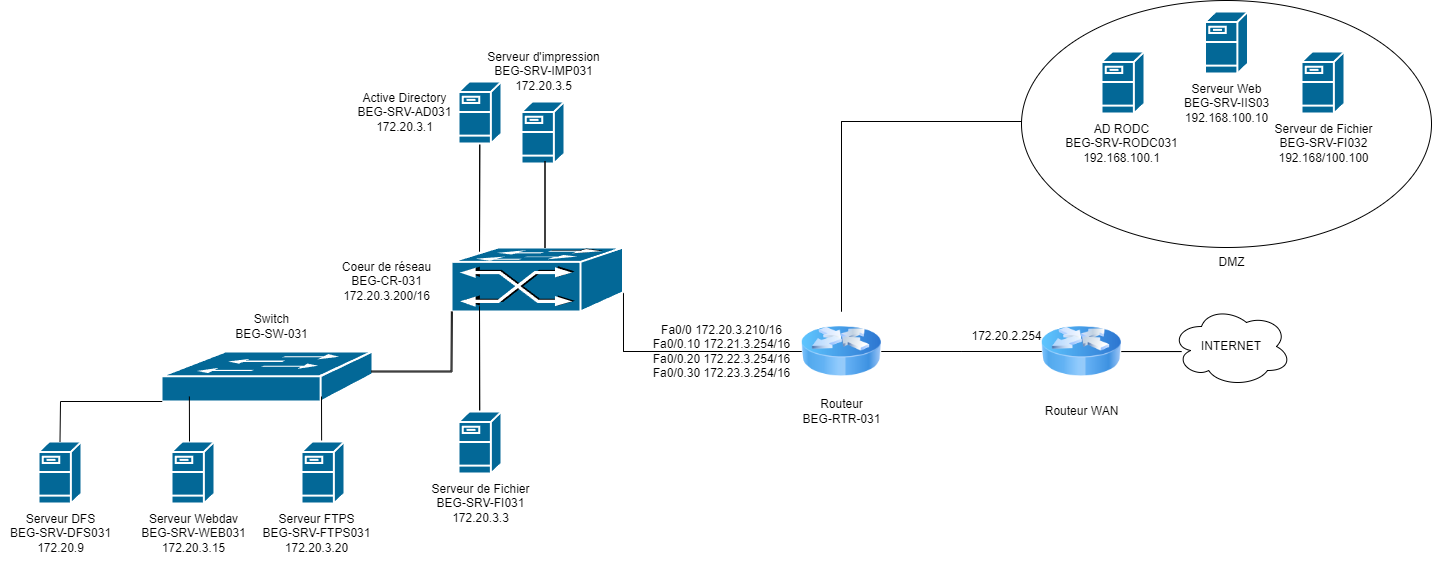

The diagram above was exported from draw.io. Its source (the exported page's mxGraphModel, read from the mxfile embedded in the PNG):
<mxGraphModel dx="2501" dy="844" grid="1" gridSize="10" guides="1" tooltips="1" connect="1" arrows="1" fold="1" page="1" pageScale="1" pageWidth="827" pageHeight="1169" math="0" shadow="0">
  <root>
    <mxCell id="0" />
    <mxCell id="1" parent="0" />
    <mxCell id="4PfNnLYi-IRfPQ2lpb9h-25" value="" style="ellipse;whiteSpace=wrap;html=1;" parent="1" vertex="1">
      <mxGeometry x="540" y="59" width="410" height="247" as="geometry" />
    </mxCell>
    <mxCell id="Nlvxcbe8mYd1qF38t6jr-2" value="" style="shape=mxgraph.cisco.switches.workgroup_switch;sketch=0;html=1;pointerEvents=1;dashed=0;fillColor=#036897;strokeColor=#ffffff;strokeWidth=2;verticalLabelPosition=bottom;verticalAlign=top;align=center;outlineConnect=0;" parent="1" vertex="1">
      <mxGeometry x="-320" y="410" width="211" height="50" as="geometry" />
    </mxCell>
    <mxCell id="4PfNnLYi-IRfPQ2lpb9h-1" style="edgeStyle=orthogonalEdgeStyle;shape=link;rounded=0;orthogonalLoop=1;jettySize=auto;html=1;exitX=0.895;exitY=0.82;exitDx=0;exitDy=0;exitPerimeter=0;width=0;entryX=0;entryY=0.5;entryDx=0;entryDy=0;" parent="1" target="4PfNnLYi-IRfPQ2lpb9h-2" edge="1">
      <mxGeometry relative="1" as="geometry">
        <mxPoint x="220" y="410" as="targetPoint" />
        <mxPoint x="141.99250000000006" y="350" as="sourcePoint" />
        <Array as="points">
          <mxPoint x="142" y="410" />
        </Array>
      </mxGeometry>
    </mxCell>
    <mxCell id="Nlvxcbe8mYd1qF38t6jr-7" value="" style="shape=mxgraph.cisco.switches.atm_fast_gigabit_etherswitch;sketch=0;html=1;pointerEvents=1;dashed=0;fillColor=#036897;strokeColor=#ffffff;strokeWidth=2;verticalLabelPosition=bottom;verticalAlign=top;align=center;outlineConnect=0;" parent="1" vertex="1">
      <mxGeometry x="-30" y="306" width="171.5" height="64" as="geometry" />
    </mxCell>
    <mxCell id="Nlvxcbe8mYd1qF38t6jr-8" value="Coeur de réseau&lt;br&gt;BEG-CR-031&lt;br&gt;172.20.3.200/16" style="text;html=1;align=center;verticalAlign=middle;resizable=0;points=[];autosize=1;strokeColor=none;fillColor=none;" parent="1" vertex="1">
      <mxGeometry x="-150" y="310" width="110" height="60" as="geometry" />
    </mxCell>
    <mxCell id="Nlvxcbe8mYd1qF38t6jr-12" value="Switch&lt;br&gt;BEG-SW-031" style="text;html=1;align=center;verticalAlign=middle;resizable=0;points=[];autosize=1;strokeColor=none;fillColor=none;" parent="1" vertex="1">
      <mxGeometry x="-260" y="365" width="100" height="40" as="geometry" />
    </mxCell>
    <mxCell id="Nlvxcbe8mYd1qF38t6jr-13" style="edgeStyle=none;shape=link;rounded=0;orthogonalLoop=1;jettySize=auto;html=1;width=-1;" parent="1" edge="1">
      <mxGeometry relative="1" as="geometry">
        <mxPoint x="-110" y="430" as="targetPoint" />
        <Array as="points">
          <mxPoint x="-30" y="430" />
        </Array>
        <mxPoint x="-29.647058823529505" y="370" as="sourcePoint" />
      </mxGeometry>
    </mxCell>
    <mxCell id="4PfNnLYi-IRfPQ2lpb9h-8" style="edgeStyle=orthogonalEdgeStyle;shape=link;rounded=0;orthogonalLoop=1;jettySize=auto;html=1;exitX=1;exitY=0.5;exitDx=0;exitDy=0;entryX=0;entryY=0.5;entryDx=0;entryDy=0;width=0;" parent="1" source="4PfNnLYi-IRfPQ2lpb9h-2" target="4PfNnLYi-IRfPQ2lpb9h-7" edge="1">
      <mxGeometry relative="1" as="geometry">
        <Array as="points">
          <mxPoint x="480" y="410" />
          <mxPoint x="480" y="410" />
        </Array>
      </mxGeometry>
    </mxCell>
    <mxCell id="4PfNnLYi-IRfPQ2lpb9h-2" value="" style="image;html=1;image=img/lib/clip_art/networking/Router_Icon_128x128.png" parent="1" vertex="1">
      <mxGeometry x="320" y="370" width="80" height="80" as="geometry" />
    </mxCell>
    <mxCell id="4PfNnLYi-IRfPQ2lpb9h-5" value="Routeur&lt;br&gt;BEG-RTR-031" style="text;html=1;align=center;verticalAlign=middle;resizable=0;points=[];autosize=1;strokeColor=none;fillColor=none;" parent="1" vertex="1">
      <mxGeometry x="310" y="450" width="100" height="40" as="geometry" />
    </mxCell>
    <mxCell id="4PfNnLYi-IRfPQ2lpb9h-6" value="Fa0/0 172.20.3.210/16&lt;br&gt;Fa0/0.10 172.21.3.254/16&lt;br&gt;Fa0/0.20 172.22.3.254/16&lt;br&gt;Fa0/0.30 172.23.3.254/16" style="text;html=1;align=center;verticalAlign=middle;resizable=0;points=[];autosize=1;strokeColor=none;fillColor=none;" parent="1" vertex="1">
      <mxGeometry x="160" y="375" width="160" height="70" as="geometry" />
    </mxCell>
    <mxCell id="4PfNnLYi-IRfPQ2lpb9h-7" value="" style="image;html=1;image=img/lib/clip_art/networking/Router_Icon_128x128.png" parent="1" vertex="1">
      <mxGeometry x="560" y="370" width="80" height="80" as="geometry" />
    </mxCell>
    <mxCell id="4PfNnLYi-IRfPQ2lpb9h-9" value="Routeur WAN" style="text;html=1;align=center;verticalAlign=middle;resizable=0;points=[];autosize=1;strokeColor=none;fillColor=none;" parent="1" vertex="1">
      <mxGeometry x="550" y="455" width="100" height="30" as="geometry" />
    </mxCell>
    <mxCell id="4PfNnLYi-IRfPQ2lpb9h-10" value="172.20.2.254" style="text;html=1;align=center;verticalAlign=middle;resizable=0;points=[];autosize=1;strokeColor=none;fillColor=none;" parent="1" vertex="1">
      <mxGeometry x="480" y="380" width="90" height="30" as="geometry" />
    </mxCell>
    <mxCell id="4PfNnLYi-IRfPQ2lpb9h-11" value="INTERNET" style="ellipse;shape=cloud;whiteSpace=wrap;html=1;" parent="1" vertex="1">
      <mxGeometry x="690" y="365" width="120" height="80" as="geometry" />
    </mxCell>
    <mxCell id="4PfNnLYi-IRfPQ2lpb9h-12" style="edgeStyle=orthogonalEdgeStyle;shape=link;rounded=0;orthogonalLoop=1;jettySize=auto;html=1;entryX=0.083;entryY=0.563;entryDx=0;entryDy=0;entryPerimeter=0;width=0;" parent="1" source="4PfNnLYi-IRfPQ2lpb9h-7" target="4PfNnLYi-IRfPQ2lpb9h-11" edge="1">
      <mxGeometry relative="1" as="geometry" />
    </mxCell>
    <mxCell id="4PfNnLYi-IRfPQ2lpb9h-13" value="" style="endArrow=none;html=1;rounded=0;shape=link;exitX=0.15;exitY=0.1;exitDx=0;exitDy=0;exitPerimeter=0;width=0;" parent="1" edge="1">
      <mxGeometry width="50" height="50" relative="1" as="geometry">
        <mxPoint x="-1.9950000000000911" y="310.0000000000001" as="sourcePoint" />
        <mxPoint x="-1.7200000000000002" y="197.6" as="targetPoint" />
      </mxGeometry>
    </mxCell>
    <mxCell id="4PfNnLYi-IRfPQ2lpb9h-14" value="" style="shape=mxgraph.cisco.servers.fileserver;sketch=0;html=1;pointerEvents=1;dashed=0;fillColor=#036897;strokeColor=#ffffff;strokeWidth=2;verticalLabelPosition=bottom;verticalAlign=top;align=center;outlineConnect=0;" parent="1" vertex="1">
      <mxGeometry x="-23" y="140" width="43" height="62" as="geometry" />
    </mxCell>
    <mxCell id="4PfNnLYi-IRfPQ2lpb9h-15" value="Active Directory&lt;br&gt;BEG-SRV-AD031&lt;br&gt;172.20.3.1" style="text;html=1;align=center;verticalAlign=middle;resizable=0;points=[];autosize=1;strokeColor=none;fillColor=none;" parent="1" vertex="1">
      <mxGeometry x="-137" y="141" width="120" height="60" as="geometry" />
    </mxCell>
    <mxCell id="4PfNnLYi-IRfPQ2lpb9h-17" value="" style="endArrow=none;html=1;rounded=0;shape=link;width=0;" parent="1" edge="1">
      <mxGeometry width="50" height="50" relative="1" as="geometry">
        <mxPoint x="-1.8100000000000023" y="475" as="sourcePoint" />
        <mxPoint x="-2.0036619718310362" y="365" as="targetPoint" />
      </mxGeometry>
    </mxCell>
    <mxCell id="4PfNnLYi-IRfPQ2lpb9h-18" value="" style="shape=mxgraph.cisco.servers.fileserver;sketch=0;html=1;pointerEvents=1;dashed=0;fillColor=#036897;strokeColor=#ffffff;strokeWidth=2;verticalLabelPosition=bottom;verticalAlign=top;align=center;outlineConnect=0;" parent="1" vertex="1">
      <mxGeometry x="-23" y="470" width="43" height="62" as="geometry" />
    </mxCell>
    <mxCell id="4PfNnLYi-IRfPQ2lpb9h-19" value="" style="shape=mxgraph.cisco.servers.fileserver;sketch=0;html=1;pointerEvents=1;dashed=0;fillColor=#036897;strokeColor=#ffffff;strokeWidth=2;verticalLabelPosition=bottom;verticalAlign=top;align=center;outlineConnect=0;" parent="1" vertex="1">
      <mxGeometry x="-443" y="500" width="43" height="62" as="geometry" />
    </mxCell>
    <mxCell id="4PfNnLYi-IRfPQ2lpb9h-20" value="" style="shape=mxgraph.cisco.servers.fileserver;sketch=0;html=1;pointerEvents=1;dashed=0;fillColor=#036897;strokeColor=#ffffff;strokeWidth=2;verticalLabelPosition=bottom;verticalAlign=top;align=center;outlineConnect=0;" parent="1" vertex="1">
      <mxGeometry x="723.5" y="70" width="43" height="62" as="geometry" />
    </mxCell>
    <mxCell id="4PfNnLYi-IRfPQ2lpb9h-21" value="" style="shape=mxgraph.cisco.servers.fileserver;sketch=0;html=1;pointerEvents=1;dashed=0;fillColor=#036897;strokeColor=#ffffff;strokeWidth=2;verticalLabelPosition=bottom;verticalAlign=top;align=center;outlineConnect=0;" parent="1" vertex="1">
      <mxGeometry x="40" y="160" width="43" height="62" as="geometry" />
    </mxCell>
    <mxCell id="4PfNnLYi-IRfPQ2lpb9h-22" value="" style="shape=mxgraph.cisco.servers.fileserver;sketch=0;html=1;pointerEvents=1;dashed=0;fillColor=#036897;strokeColor=#ffffff;strokeWidth=2;verticalLabelPosition=bottom;verticalAlign=top;align=center;outlineConnect=0;" parent="1" vertex="1">
      <mxGeometry x="620" y="110" width="43" height="62" as="geometry" />
    </mxCell>
    <mxCell id="4PfNnLYi-IRfPQ2lpb9h-23" value="Serveur de Fichier&lt;br&gt;BEG-SRV-FI031&lt;br&gt;172.20.3.3" style="text;html=1;align=center;verticalAlign=middle;resizable=0;points=[];autosize=1;strokeColor=none;fillColor=none;" parent="1" vertex="1">
      <mxGeometry x="-61.5" y="532" width="120" height="60" as="geometry" />
    </mxCell>
    <mxCell id="4PfNnLYi-IRfPQ2lpb9h-24" value="" style="endArrow=none;html=1;rounded=0;shape=link;exitX=0.5;exitY=0;exitDx=0;exitDy=0;width=0;" parent="1" source="4PfNnLYi-IRfPQ2lpb9h-2" edge="1">
      <mxGeometry width="50" height="50" relative="1" as="geometry">
        <mxPoint x="350" y="306" as="sourcePoint" />
        <mxPoint x="540" y="180" as="targetPoint" />
        <Array as="points">
          <mxPoint x="360" y="180" />
        </Array>
      </mxGeometry>
    </mxCell>
    <mxCell id="4PfNnLYi-IRfPQ2lpb9h-26" value="DMZ" style="text;html=1;align=center;verticalAlign=middle;resizable=0;points=[];autosize=1;strokeColor=none;fillColor=none;" parent="1" vertex="1">
      <mxGeometry x="725" y="306" width="50" height="30" as="geometry" />
    </mxCell>
    <mxCell id="4PfNnLYi-IRfPQ2lpb9h-27" value="" style="shape=mxgraph.cisco.servers.fileserver;sketch=0;html=1;pointerEvents=1;dashed=0;fillColor=#036897;strokeColor=#ffffff;strokeWidth=2;verticalLabelPosition=bottom;verticalAlign=top;align=center;outlineConnect=0;" parent="1" vertex="1">
      <mxGeometry x="820" y="110" width="43" height="62" as="geometry" />
    </mxCell>
    <mxCell id="4PfNnLYi-IRfPQ2lpb9h-28" value="AD RODC&lt;br&gt;BEG-SRV-RODC031&lt;br&gt;192.168.100.1" style="text;html=1;align=center;verticalAlign=middle;resizable=0;points=[];autosize=1;strokeColor=none;fillColor=none;" parent="1" vertex="1">
      <mxGeometry x="570" y="172" width="140" height="60" as="geometry" />
    </mxCell>
    <mxCell id="4PfNnLYi-IRfPQ2lpb9h-29" value="Serveur de Fichier&lt;br&gt;BEG-SRV-FI032&lt;br&gt;192.168/100.100" style="text;html=1;align=center;verticalAlign=middle;resizable=0;points=[];autosize=1;strokeColor=none;fillColor=none;" parent="1" vertex="1">
      <mxGeometry x="781.5" y="172" width="120" height="60" as="geometry" />
    </mxCell>
    <mxCell id="4PfNnLYi-IRfPQ2lpb9h-30" value="" style="endArrow=none;html=1;rounded=0;shape=link;exitX=0.5;exitY=0;exitDx=0;exitDy=0;exitPerimeter=0;width=0;" parent="1" edge="1">
      <mxGeometry width="50" height="50" relative="1" as="geometry">
        <mxPoint x="63.5" y="306" as="sourcePoint" />
        <mxPoint x="63.5" y="220" as="targetPoint" />
      </mxGeometry>
    </mxCell>
    <mxCell id="4PfNnLYi-IRfPQ2lpb9h-31" style="edgeStyle=orthogonalEdgeStyle;shape=link;rounded=0;orthogonalLoop=1;jettySize=auto;html=1;exitX=0.5;exitY=1;exitDx=0;exitDy=0;exitPerimeter=0;" parent="1" source="4PfNnLYi-IRfPQ2lpb9h-21" target="4PfNnLYi-IRfPQ2lpb9h-21" edge="1">
      <mxGeometry relative="1" as="geometry" />
    </mxCell>
    <mxCell id="4PfNnLYi-IRfPQ2lpb9h-32" value="Serveur d'impression&lt;br&gt;BEG-SRV-IMP031&lt;br&gt;172.20.3.5" style="text;html=1;align=center;verticalAlign=middle;resizable=0;points=[];autosize=1;strokeColor=none;fillColor=none;" parent="1" vertex="1">
      <mxGeometry x="-8.5" y="100" width="140" height="60" as="geometry" />
    </mxCell>
    <mxCell id="SCgu_pqRh1og6teQB4Xj-1" value="Serveur Web&lt;div&gt;BEG-SRV-IIS03&lt;/div&gt;&lt;div&gt;192.168.100.10&lt;/div&gt;" style="text;html=1;align=center;verticalAlign=middle;resizable=0;points=[];autosize=1;strokeColor=none;fillColor=none;" parent="1" vertex="1">
      <mxGeometry x="690" y="132" width="110" height="60" as="geometry" />
    </mxCell>
    <mxCell id="P3qBnrUrLN_-HH0lDvxL-1" value="" style="endArrow=none;html=1;rounded=0;entryX=0;entryY=0.98;entryDx=0;entryDy=0;entryPerimeter=0;exitX=0.5;exitY=0;exitDx=0;exitDy=0;exitPerimeter=0;" parent="1" source="4PfNnLYi-IRfPQ2lpb9h-19" edge="1">
      <mxGeometry width="50" height="50" relative="1" as="geometry">
        <mxPoint x="-319" y="510" as="sourcePoint" />
        <mxPoint x="-319.25" y="460" as="targetPoint" />
        <Array as="points">
          <mxPoint x="-421" y="460" />
        </Array>
      </mxGeometry>
    </mxCell>
    <mxCell id="P3qBnrUrLN_-HH0lDvxL-3" value="" style="shape=mxgraph.cisco.servers.fileserver;sketch=0;html=1;pointerEvents=1;dashed=0;fillColor=#036897;strokeColor=#ffffff;strokeWidth=2;verticalLabelPosition=bottom;verticalAlign=top;align=center;outlineConnect=0;" parent="1" vertex="1">
      <mxGeometry x="-310" y="500" width="43" height="62" as="geometry" />
    </mxCell>
    <mxCell id="P3qBnrUrLN_-HH0lDvxL-8" value="" style="endArrow=none;html=1;rounded=0;entryX=0;entryY=0.98;entryDx=0;entryDy=0;entryPerimeter=0;" parent="1" edge="1">
      <mxGeometry width="50" height="50" relative="1" as="geometry">
        <mxPoint x="-292" y="500" as="sourcePoint" />
        <mxPoint x="-292.12" y="455" as="targetPoint" />
      </mxGeometry>
    </mxCell>
    <mxCell id="P3qBnrUrLN_-HH0lDvxL-10" value="Serveur DFS&lt;br&gt;BEG-SRV-DFS031&lt;br&gt;172.20.9" style="text;html=1;align=center;verticalAlign=middle;resizable=0;points=[];autosize=1;strokeColor=none;fillColor=none;" parent="1" vertex="1">
      <mxGeometry x="-481.5" y="562" width="120" height="60" as="geometry" />
    </mxCell>
    <mxCell id="P3qBnrUrLN_-HH0lDvxL-12" value="" style="endArrow=none;html=1;rounded=0;entryX=0;entryY=0.98;entryDx=0;entryDy=0;entryPerimeter=0;" parent="1" edge="1">
      <mxGeometry width="50" height="50" relative="1" as="geometry">
        <mxPoint x="-159.88" y="500" as="sourcePoint" />
        <mxPoint x="-160" y="455" as="targetPoint" />
      </mxGeometry>
    </mxCell>
    <mxCell id="P3qBnrUrLN_-HH0lDvxL-14" value="Serveur Webdav&lt;br&gt;BEG-SRV-WEB031&lt;br&gt;172.20.3.15" style="text;html=1;align=center;verticalAlign=middle;resizable=0;points=[];autosize=1;strokeColor=none;fillColor=none;" parent="1" vertex="1">
      <mxGeometry x="-353.5" y="562" width="130" height="60" as="geometry" />
    </mxCell>
    <mxCell id="iyOwlb7somPlmaKW0vma-1" value="" style="shape=mxgraph.cisco.servers.fileserver;sketch=0;html=1;pointerEvents=1;dashed=0;fillColor=#036897;strokeColor=#ffffff;strokeWidth=2;verticalLabelPosition=bottom;verticalAlign=top;align=center;outlineConnect=0;" parent="1" vertex="1">
      <mxGeometry x="-180" y="500" width="43" height="62" as="geometry" />
    </mxCell>
    <mxCell id="iyOwlb7somPlmaKW0vma-2" value="Serveur FTPS&lt;br&gt;BEG-SRV-FTPS031&lt;br&gt;172.20.3.20" style="text;html=1;align=center;verticalAlign=middle;resizable=0;points=[];autosize=1;strokeColor=none;fillColor=none;" parent="1" vertex="1">
      <mxGeometry x="-230" y="562" width="130" height="60" as="geometry" />
    </mxCell>
  </root>
</mxGraphModel>